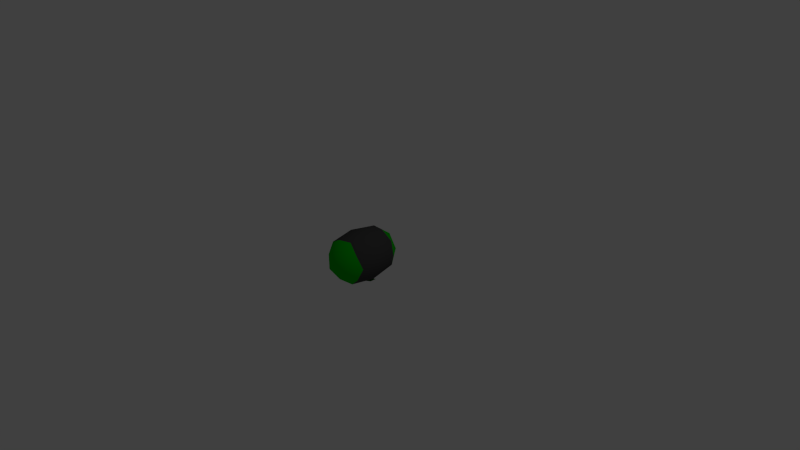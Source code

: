 # Source: extralife.blend  (saved by Blender 2.76.0; exported with 4.5.12 LTS)
import bpy
from mathutils import Matrix  # noqa: F401  (used for matrix-valued properties, if any)

bpy.ops.wm.read_factory_settings(use_empty=True)
scene = bpy.context.scene
scene.name = 'Scene'

# ---- collections
col_collection_1 = bpy.data.collections.new('Collection 1'); scene.collection.children.link(col_collection_1)

# ---- materials (node trees are filled in below, after node groups)
mat_green = bpy.data.materials.new('Green')
mat_green.alpha_threshold = 0.0
mat_green.use_transparent_shadow = False
mat_green.diffuse_color = (0.0, 0.5, 0.0, 1.0)
mat_green.specular_color = (0.0, 0.5, 0.0)
mat_green.roughness = 0.5
mat_green.specular_intensity = 1.0
mat_black = bpy.data.materials.new('Black')
mat_black.alpha_threshold = 0.0
mat_black.use_transparent_shadow = False
mat_black.diffuse_color = (0.0625, 0.0625, 0.0625, 1.0)
mat_black.roughness = 0.5
mat_black.specular_intensity = 0.0625
mat_black.line_color = (0.0, 0.0, 0.0, 1.0)

# ---- material node trees

# ---- world
world_world = bpy.data.worlds.new('World'); scene.world = world_world
world_world.color = (0.05088, 0.05088, 0.05088)
world_world.use_sun_shadow = False
world_world.sun_shadow_jitter_overblur = 0.0
world_world.cycles.sampling_method = 'MANUAL'
world_world.cycles.sample_map_resolution = 256

# ---- cameras
cam_camera = bpy.data.cameras.new('Camera')
cam_camera.clip_end = 100.0
cam_camera.lens = 35.0
cam_camera.sensor_width = 32.0
cam_camera.sensor_height = 18.0
cam_camera.ortho_scale = 7.314
cam_camera.dof.focus_distance = 0.0
cam_camera.dof.aperture_fstop = 128.0

# ---- lights
light_lamp = bpy.data.lights.new('Lamp', 'POINT')
light_lamp.transmission_factor = 0.0
light_lamp.cutoff_distance = 30.0
light_lamp.energy = 100.0
light_lamp.shadow_buffer_clip_start = 1.001
light_lamp.shadow_soft_size = 0.1
light_lamp.shadow_maximum_resolution = 0.006
light_lamp.use_absolute_resolution = True
light_lamp.cycles.use_multiple_importance_sampling = False

# ---- meshes
me_icosphere = bpy.data.meshes.new('Icosphere')
me_icosphere.from_pydata([(0.09591, -0.4557, -0.2252), (-0.2511, -0.4557, -0.1125), (0.2352, -0.4844, -0.1009), (-0.08985, -0.4844, -0.2066), (0.05553, -0.6177, -0.1009), (-0.1454, -0.6154, -0.03566), (0.09591, 0.06798, -0.2252), (-0.2511, 0.06798, -0.1125), (0.3253, -0.1939, -0.03486), (0.0008444, -0.1939, -0.2718), (0.2002, -0.1939, -0.2071), (-0.3248, -0.1939, -0.03647), (-0.2016, -0.1939, -0.2061), (0.2352, 0.09662, -0.1009), (-0.08985, 0.09662, -0.2066), (0.05553, 0.23, -0.1009), (-0.1454, 0.2276, -0.03566), (0.09591, -0.4557, 0.3651), (-0.2511, -0.4557, 0.2524), (0.3104, -0.4491, 0.06995), (-7.041e-07, -0.6649, 0.06995), (0.2352, -0.4844, 0.2408), (-0.08985, -0.4844, 0.3465), (-0.2907, -0.4756, 0.06995), (0.05553, -0.6177, 0.2408), (0.1797, -0.6098, 0.06995), (-0.1454, -0.6154, 0.1756), (0.09591, 0.06798, 0.3651), (-0.2511, 0.06798, 0.2524), (0.3104, 0.06131, 0.06995), (-7.041e-07, 0.2771, 0.06995), (0.3253, -0.1939, 0.1748), (0.0008444, -0.1939, 0.4117), (0.2002, -0.1939, 0.347), (-0.3248, -0.1939, 0.1764), (-0.2016, -0.1939, 0.346), (0.2352, 0.09662, 0.2408), (-0.08985, 0.09662, 0.3465), (-0.2907, 0.08782, 0.06995), (0.05553, 0.23, 0.2408), (0.1797, 0.2221, 0.06995), (-0.1454, 0.2276, 0.1756), (-0.04333, -0.1485, -0.2764), (0.04333, -0.1485, -0.2764), (-0.04333, -0.2384, -0.2764), (0.04333, -0.2384, -0.2764), (-0.04333, -0.4069, -0.248), (0.04333, -0.4069, -0.248), (-0.04333, 0.03175, -0.248), (0.04333, 0.03175, -0.248), (0.202, -0.1485, -0.2246), (0.202, -0.2384, -0.2246), (-0.202, -0.1485, -0.2246), (-0.202, -0.2384, -0.2246)], [], [(0, 2, 4), (1, 3, 5), (23, 1, 5), (5, 4, 20), (5, 3, 4), (3, 0, 4), (4, 25, 20), (4, 2, 25), (2, 19, 25), (11, 1, 23), (12, 3, 1), (12, 9, 3), (9, 0, 3), (10, 2, 0), (10, 8, 2), (8, 19, 2), (11, 12, 1), (9, 10, 0), (6, 15, 13), (7, 16, 14), (38, 16, 7), (16, 30, 15), (16, 15, 14), (14, 15, 6), (15, 30, 40), (15, 40, 13), (13, 40, 29), (11, 38, 7), (12, 7, 14), (12, 14, 9), (9, 14, 6), (10, 6, 13), (10, 13, 8), (8, 13, 29), (11, 7, 12), (9, 6, 10), (17, 24, 21), (18, 26, 22), (23, 26, 18), (26, 20, 24), (26, 24, 22), (22, 24, 17), (24, 20, 25), (24, 25, 21), (21, 25, 19), (34, 23, 18), (35, 18, 22), (35, 22, 32), (32, 22, 17), (33, 17, 21), (33, 21, 31), (31, 21, 19), (34, 18, 35), (32, 17, 33), (27, 36, 39), (28, 37, 41), (38, 28, 41), (41, 39, 30), (41, 37, 39), (37, 27, 39), (39, 40, 30), (39, 36, 40), (36, 29, 40), (34, 28, 38), (35, 37, 28), (35, 32, 37), (32, 27, 37), (33, 36, 27), (33, 31, 36), (31, 29, 36), (34, 35, 28), (32, 33, 27), (8, 31, 19), (8, 29, 31), (11, 23, 34), (11, 34, 38), (38, 41, 16), (16, 41, 30), (5, 20, 26), (23, 5, 26), (42, 43, 45, 44), (44, 45, 47, 46), (43, 42, 48, 49), (45, 43, 50, 51), (42, 44, 53, 52)])
me_icosphere.polygons.foreach_set('use_smooth', [True] * 85)
me_icosphere.polygons.foreach_set('material_index', [0, 0, 0, 0, 0, 0, 0, 0, 0, 1, 1, 1, 1, 1, 1, 1, 1, 1, 0, 0, 0, 0, 0, 0, 0, 0, 0, 1, 1, 1, 1, 1, 1, 1, 1, 1, 0, 0, 0, 0, 0, 0, 0, 0, 0, 1, 1, 1, 1, 1, 1, 1, 1, 1, 0, 0, 0, 0, 0, 0, 0, 0, 0, 1, 1, 1, 1, 1, 1, 1, 1, 1, 1, 1, 1, 1, 0, 0, 0, 0, 0, 0, 0, 0, 0])
me_icosphere.materials.append(mat_green)
me_icosphere.materials.append(mat_black)
me_icosphere.use_remesh_preserve_volume = False
me_icosphere.use_remesh_preserve_attributes = False
me_icosphere.use_mirror_vertex_groups = False
me_icosphere.update()

# ---- objects
ob_icosphere = bpy.data.objects.new('Icosphere', me_icosphere)
ob_lamp = bpy.data.objects.new('Lamp', light_lamp)
ob_camera = bpy.data.objects.new('Camera', cam_camera)

# ---- transforms, parenting, visibility, modifiers, constraints
ob_icosphere.location = (0.0, 0.0, 0.0)
ob_icosphere.lineart.crease_threshold = 0.0
ob_lamp.location = (4.076, 1.005, 5.904)
ob_lamp.rotation_euler = (0.6503, 0.05522, 1.866)
ob_lamp.lock_rotations_4d = False
ob_lamp.empty_display_type = 'ARROWS'
ob_lamp.color = (0.0, 0.0, 0.0, 0.0)
ob_lamp.lineart.crease_threshold = 0.0
ob_camera.location = (7.481, -6.508, 5.344)
ob_camera.rotation_euler = (1.109, 0.01082, 0.8149)
ob_camera.lock_rotations_4d = False
ob_camera.empty_display_type = 'ARROWS'
ob_camera.color = (0.0, 0.0, 0.0, 0.0)
ob_camera.display_type = 'WIRE'
ob_camera.lineart.crease_threshold = 0.0

# ---- collection membership
col_collection_1.objects.link(ob_icosphere)
col_collection_1.objects.link(ob_lamp)
col_collection_1.objects.link(ob_camera)

# ---- scene / render settings (as saved in the file)
scene.camera = ob_camera
scene.frame_start = 1; scene.frame_end = 250; scene.frame_set(1)
scene.render.engine = 'BLENDER_EEVEE_NEXT'
scene.render.resolution_percentage = 50
scene.render.dither_intensity = 0.0
scene.cycles.use_denoising = False
scene.cycles.samples = 10
scene.cycles.sampling_pattern = 'TABULATED_SOBOL'
scene.cycles.light_sampling_threshold = 0.0
scene.cycles.use_adaptive_sampling = False
scene.cycles.use_light_tree = False
scene.cycles.blur_glossy = 0.0
scene.cycles.pixel_filter_type = 'GAUSSIAN'
scene.cycles.sample_clamp_indirect = 0.0
scene.view_settings.view_transform = 'Standard'
bpy.context.view_layer.update()

